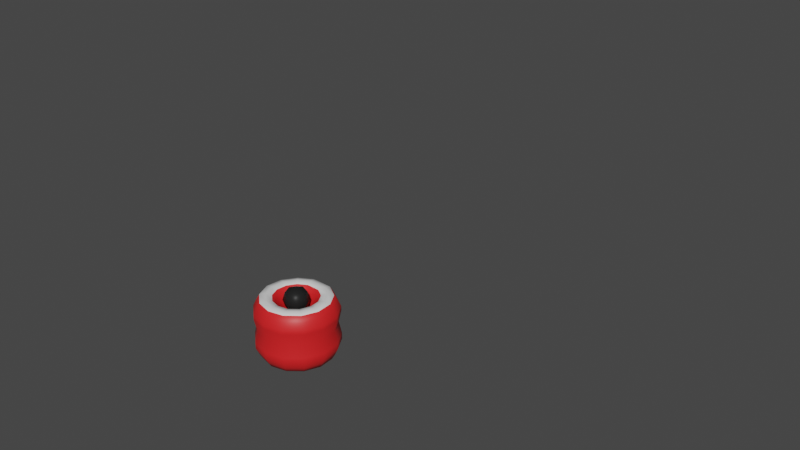 # Source: bumper.blend  (saved by Blender 3.3.6; exported with 4.5.12 LTS)
import bpy
from mathutils import Matrix  # noqa: F401  (used for matrix-valued properties, if any)

bpy.ops.wm.read_factory_settings(use_empty=True)
scene = bpy.context.scene
scene.name = 'Scene'

# ---- collections
col_workspace = bpy.data.collections.new('Workspace'); scene.collection.children.link(col_workspace)
col_workspace.hide_render = True
col_old = bpy.data.collections.new('_Old'); col_workspace.children.link(col_old)
col_old.hide_render = True
col_final = bpy.data.collections.new('Final'); scene.collection.children.link(col_final)

# ---- materials (node trees are filled in below, after node groups)
mat_material = bpy.data.materials.new('Material')
mat_material.alpha_threshold = 0.0
mat_material.use_transparent_shadow = False
mat_material.roughness = 0.5
mat_material.line_color = (0.0, 0.0, 0.0, 1.0)
mat_primary = bpy.data.materials.new('Primary')
mat_primary.use_transparent_shadow = False
mat_secondary = bpy.data.materials.new('Secondary')
mat_secondary.use_transparent_shadow = False

# ---- node groups
ng_geometry_nodes = bpy.data.node_groups.new('Geometry Nodes', 'GeometryNodeTree')
_s = ng_geometry_nodes.interface.new_socket(name='Geometry', in_out='OUTPUT', socket_type='NodeSocketGeometry')
_s = ng_geometry_nodes.interface.new_socket(name='Geometry', in_out='INPUT', socket_type='NodeSocketGeometry')
_s = ng_geometry_nodes.interface.new_socket(name='Front', in_out='INPUT', socket_type='NodeSocketBool')
_s.default_value = True
_s.hide_value = True
_s = ng_geometry_nodes.interface.new_socket(name='Back', in_out='INPUT', socket_type='NodeSocketBool')
ng_geometry_nodes.is_modifier = True
# nodes of 'Geometry Nodes' reference scene objects; filled in after objects exist

# ---- material node trees
mat_material.use_nodes = True; mat_material.node_tree.nodes.clear()
_N = mat_material.node_tree.nodes; _L = mat_material.node_tree.links
n0 = _N.new('ShaderNodeOutputMaterial'); n0.name = 'Material Output'; n0.location = (300, 300)
n1 = _N.new('ShaderNodeBsdfPrincipled'); n1.name = 'Principled BSDF'; n1.location = (10, 300)
n1.distribution = 'GGX'
n1.subsurface_method = 'RANDOM_WALK_SKIN'
n1.inputs[0].default_value = (0.01599, 0.01599, 0.01599, 1.0)
n1.inputs[2].default_value = 0.4
n1.inputs[3].default_value = 1.45
n1.inputs[13].default_value = 0.1
n1.inputs[27].default_value = (0.0, 0.0, 0.0, 1.0)
n1.inputs[28].default_value = 1.0
_L.new(n1.outputs[0], n0.inputs[0])
n0.is_active_output = True
mat_primary.use_nodes = True; mat_primary.node_tree.nodes.clear()
_N = mat_primary.node_tree.nodes; _L = mat_primary.node_tree.links
n0 = _N.new('ShaderNodeBsdfPrincipled'); n0.name = 'Principled BSDF'; n0.location = (10, 300)
n0.distribution = 'GGX'
n0.subsurface_method = 'RANDOM_WALK_SKIN'
n0.inputs[0].default_value = (0.8, 0.01589, 0.01834, 1.0)
n0.inputs[3].default_value = 1.45
n0.inputs[27].default_value = (0.0, 0.0, 0.0, 1.0)
n0.inputs[28].default_value = 1.0
n1 = _N.new('ShaderNodeOutputMaterial'); n1.name = 'Material Output'; n1.location = (300, 300)
_L.new(n0.outputs[0], n1.inputs[0])
n1.is_active_output = True
mat_secondary.use_nodes = True; mat_secondary.node_tree.nodes.clear()
_N = mat_secondary.node_tree.nodes; _L = mat_secondary.node_tree.links
n0 = _N.new('ShaderNodeBsdfPrincipled'); n0.name = 'Principled BSDF'; n0.location = (10, 300)
n0.distribution = 'GGX'
n0.subsurface_method = 'RANDOM_WALK_SKIN'
n0.inputs[3].default_value = 1.45
n0.inputs[27].default_value = (0.0, 0.0, 0.0, 1.0)
n0.inputs[28].default_value = 1.0
n1 = _N.new('ShaderNodeOutputMaterial'); n1.name = 'Material Output'; n1.location = (300, 300)
_L.new(n0.outputs[0], n1.inputs[0])
n1.is_active_output = True

# ---- world
world_world = bpy.data.worlds.new('World'); scene.world = world_world
world_world.use_nodes = True; world_world.node_tree.nodes.clear()
_N = world_world.node_tree.nodes; _L = world_world.node_tree.links
n0 = _N.new('ShaderNodeOutputWorld'); n0.name = 'World Output'; n0.location = (300, 300)
n1 = _N.new('ShaderNodeBackground'); n1.name = 'Background'; n1.location = (10, 300)
n1.inputs[0].default_value = (0.05088, 0.05088, 0.05088, 1.0)
_L.new(n1.outputs[0], n0.inputs[0])
n0.is_active_output = True
world_world.color = (0.05088, 0.05088, 0.05088)
world_world.use_sun_shadow = False
world_world.sun_shadow_jitter_overblur = 0.0

# ---- meshes
me_cube = bpy.data.meshes.new('Cube')
me_cube.from_pydata([(0.4138, 0.4138, 3.751), (0.27, 0.27, 2.788), (0.4138, -0.4138, 3.751), (0.27, -0.27, 2.788), (-0.4138, 0.4138, 3.751), (-0.27, 0.27, 2.788), (-0.4138, -0.4138, 3.751), (-0.27, -0.27, 2.788), (-0.3306, 0.0, 2.788), (2.265e-09, 0.3306, 2.788), (0.5068, 0.5068, 3.338), (-0.5068, -0.5068, 3.338), (0.5068, -0.5068, 3.338), (-0.5068, 0.5068, 3.338), (2.265e-09, -0.5068, 3.844), (0.5068, 0.0, 3.844), (2.265e-09, -0.3306, 2.788), (-0.5068, 0.0, 3.844), (2.265e-09, 0.5068, 3.844), (0.3306, 0.0, 2.788), (2.265e-09, 0.7168, 3.338), (0.7168, 0.0, 3.338), (-0.7168, 0.0, 3.338), (2.265e-09, -0.7168, 3.338), (2.265e-09, 0.0, 4.054), (-0.5068, 0.0, 2.831), (-0.4138, -0.4138, 2.924), (2.265e-09, 0.5068, 2.831), (-0.4138, 0.4138, 2.924), (2.265e-09, -0.5068, 2.831), (0.4138, -0.4138, 2.924), (0.5068, 0.0, 2.831), (0.4138, 0.4138, 2.924), (2.265e-09, 0.0, 0.1555), (2.265e-09, -0.3306, 0.1555), (2.265e-09, 0.3306, 0.1555), (-0.3306, 0.0, 0.1555), (0.3306, 0.0, 0.1555), (-0.27, -0.27, 0.1555), (-0.27, 0.27, 0.1555), (0.27, -0.27, 0.1555), (0.27, 0.27, 0.1555), (-0.27, 0.27, 0.2592), (2.265e-09, 0.3306, 0.2592), (0.27, 0.27, 0.2592), (0.3306, 0.0, 0.2592), (-0.27, -0.27, 0.2592), (2.265e-09, -0.3306, 0.2592), (-0.3306, 0.0, 0.2592), (0.27, -0.27, 0.2592), (2.265e-09, 0.431, 0.2592), (2.265e-09, 0.431, 0.1555), (0.431, 0.0, 0.2592), (0.431, 0.0, 0.1555), (-0.431, 0.0, 0.1555), (-0.3409, -0.3409, 0.1555), (-0.3409, 0.3409, 0.1555), (2.265e-09, -0.431, 0.1555), (0.3409, -0.3409, 0.1555), (0.3409, 0.3409, 0.1555), (-0.3409, -0.3409, 0.2592), (-0.3409, 0.3409, 0.2592), (0.3409, 0.3409, 0.2592), (2.265e-09, -0.431, 0.2592), (-0.431, 0.0, 0.2592), (0.3409, -0.3409, 0.2592)], [], [(24, 17, 6, 14), (23, 14, 6, 11), (22, 17, 4, 13), (41, 35, 51, 59), (21, 15, 2, 12), (20, 18, 0, 10), (27, 20, 10, 32), (28, 13, 20, 27), (13, 4, 18, 20), (31, 21, 12, 30), (32, 10, 21, 31), (10, 0, 15, 21), (48, 42, 61, 64), (39, 36, 54, 56), (47, 46, 60, 63), (25, 22, 13, 28), (26, 11, 22, 25), (11, 6, 17, 22), (29, 23, 11, 26), (30, 12, 23, 29), (12, 2, 14, 23), (15, 24, 14, 2), (0, 18, 24, 15), (18, 4, 17, 24), (8, 7, 26, 25), (9, 5, 28, 27), (16, 3, 30, 29), (19, 1, 32, 31), (5, 8, 25, 28), (1, 9, 27, 32), (7, 16, 29, 26), (3, 19, 31, 30), (33, 37, 40, 34), (36, 33, 34, 38), (39, 35, 33, 36), (35, 41, 37, 33), (37, 41, 59, 53), (42, 43, 50, 61), (34, 40, 58, 57), (44, 45, 52, 62), (9, 1, 44, 43), (19, 3, 49, 45), (7, 8, 48, 46), (3, 16, 47, 49), (1, 19, 45, 44), (5, 9, 43, 42), (16, 7, 46, 47), (8, 5, 42, 48), (64, 61, 56, 54), (63, 60, 55, 57), (61, 50, 51, 56), (62, 52, 53, 59), (65, 63, 57, 58), (60, 64, 54, 55), (52, 65, 58, 53), (50, 62, 59, 51), (43, 44, 62, 50), (38, 34, 57, 55), (45, 49, 65, 52), (40, 37, 53, 58), (46, 48, 64, 60), (36, 38, 55, 54), (49, 47, 63, 65), (35, 39, 56, 51)])
me_cube.polygons.foreach_set('use_smooth', [True] * 64)
_uv = me_cube.uv_layers.new(name='UVMap')
_uv.uv.foreach_set('vector', [0.75, 0.625, 0.875, 0.625, 0.875, 0.75, 0.75, 0.75, 0.5, 0.875, 0.625, 0.875, 0.625, 1.0, 0.5, 1.0, 0.5, 0.125, 0.625, 0.125, 0.625, 0.25, 0.5, 0.25, 0.3242, 0.5508, 0.25, 0.5435, 0.25, 0.5435, 0.3242, 0.5508, 0.5, 0.625, 0.625, 0.625, 0.625, 0.75, 0.5, 0.75, 0.5, 0.375, 0.625, 0.375, 0.625, 0.5, 0.5, 0.5, 0.375, 0.375, 0.5, 0.375, 0.5, 0.5, 0.375, 0.5, 0.375, 0.25, 0.5, 0.25, 0.5, 0.375, 0.375, 0.375, 0.5, 0.25, 0.625, 0.25, 0.625, 0.375, 0.5, 0.375, 0.375, 0.625, 0.5, 0.625, 0.5, 0.75, 0.375, 0.75, 0.375, 0.5, 0.5, 0.5, 0.5, 0.625, 0.375, 0.625, 0.5, 0.5, 0.625, 0.5, 0.625, 0.625, 0.5, 0.625, 0.1685, 0.625, 0.1758, 0.5508, 0.1758, 0.5508, 0.1685, 0.625, 0.1758, 0.5508, 0.1685, 0.625, 0.1685, 0.625, 0.1758, 0.5508, 0.25, 0.7065, 0.1758, 0.6992, 0.1758, 0.6992, 0.25, 0.7065, 0.375, 0.125, 0.5, 0.125, 0.5, 0.25, 0.375, 0.25, 0.375, 0.0, 0.5, 0.0, 0.5, 0.125, 0.375, 0.125, 0.5, 0.0, 0.625, 0.0, 0.625, 0.125, 0.5, 0.125, 0.375, 0.875, 0.5, 0.875, 0.5, 1.0, 0.375, 1.0, 0.375, 0.75, 0.5, 0.75, 0.5, 0.875, 0.375, 0.875, 0.5, 0.75, 0.625, 0.75, 0.625, 0.875, 0.5, 0.875, 0.625, 0.625, 0.75, 0.625, 0.75, 0.75, 0.625, 0.75, 0.625, 0.5, 0.75, 0.5, 0.75, 0.625, 0.625, 0.625, 0.75, 0.5, 0.875, 0.5, 0.875, 0.625, 0.75, 0.625, 0.1685, 0.625, 0.1758, 0.6992, 0.125, 0.75, 0.125, 0.625, 0.25, 0.5435, 0.1758, 0.5508, 0.125, 0.5, 0.25, 0.5, 0.25, 0.7065, 0.3242, 0.6992, 0.375, 0.75, 0.25, 0.75, 0.3315, 0.625, 0.3242, 0.5508, 0.375, 0.5, 0.375, 0.625, 0.1758, 0.5508, 0.1685, 0.625, 0.125, 0.625, 0.125, 0.5, 0.3242, 0.5508, 0.25, 0.5435, 0.25, 0.5, 0.375, 0.5, 0.1758, 0.6992, 0.25, 0.7065, 0.25, 0.75, 0.125, 0.75, 0.3242, 0.6992, 0.3315, 0.625, 0.375, 0.625, 0.375, 0.75, 0.25, 0.625, 0.3315, 0.625, 0.3242, 0.6992, 0.25, 0.7065, 0.1685, 0.625, 0.25, 0.625, 0.25, 0.7065, 0.1758, 0.6992, 0.1758, 0.5508, 0.25, 0.5435, 0.25, 0.625, 0.1685, 0.625, 0.25, 0.5435, 0.3242, 0.5508, 0.3315, 0.625, 0.25, 0.625, 0.3315, 0.625, 0.3242, 0.5508, 0.3242, 0.5508, 0.3315, 0.625, 0.1758, 0.5508, 0.25, 0.5435, 0.25, 0.5435, 0.1758, 0.5508, 0.25, 0.7065, 0.3242, 0.6992, 0.3242, 0.6992, 0.25, 0.7065, 0.3242, 0.5508, 0.3315, 0.625, 0.3315, 0.625, 0.3242, 0.5508, 0.25, 0.5435, 0.3242, 0.5508, 0.3242, 0.5508, 0.25, 0.5435, 0.3315, 0.625, 0.3242, 0.6992, 0.3242, 0.6992, 0.3315, 0.625, 0.1758, 0.6992, 0.1685, 0.625, 0.1685, 0.625, 0.1758, 0.6992, 0.3242, 0.6992, 0.25, 0.7065, 0.25, 0.7065, 0.3242, 0.6992, 0.3242, 0.5508, 0.3315, 0.625, 0.3315, 0.625, 0.3242, 0.5508, 0.1758, 0.5508, 0.25, 0.5435, 0.25, 0.5435, 0.1758, 0.5508, 0.25, 0.7065, 0.1758, 0.6992, 0.1758, 0.6992, 0.25, 0.7065, 0.1685, 0.625, 0.1758, 0.5508, 0.1758, 0.5508, 0.1685, 0.625, 0.1685, 0.625, 0.1758, 0.5508, 0.1758, 0.5508, 0.1685, 0.625, 0.25, 0.7065, 0.1758, 0.6992, 0.1758, 0.6992, 0.25, 0.7065, 0.1758, 0.5508, 0.25, 0.5435, 0.25, 0.5435, 0.1758, 0.5508, 0.3242, 0.5508, 0.3315, 0.625, 0.3315, 0.625, 0.3242, 0.5508, 0.3242, 0.6992, 0.25, 0.7065, 0.25, 0.7065, 0.3242, 0.6992, 0.1758, 0.6992, 0.1685, 0.625, 0.1685, 0.625, 0.1758, 0.6992, 0.3315, 0.625, 0.3242, 0.6992, 0.3242, 0.6992, 0.3315, 0.625, 0.25, 0.5435, 0.3242, 0.5508, 0.3242, 0.5508, 0.25, 0.5435, 0.25, 0.5435, 0.3242, 0.5508, 0.3242, 0.5508, 0.25, 0.5435, 0.1758, 0.6992, 0.25, 0.7065, 0.25, 0.7065, 0.1758, 0.6992, 0.3315, 0.625, 0.3242, 0.6992, 0.3242, 0.6992, 0.3315, 0.625, 0.3242, 0.6992, 0.3315, 0.625, 0.3315, 0.625, 0.3242, 0.6992, 0.1758, 0.6992, 0.1685, 0.625, 0.1685, 0.625, 0.1758, 0.6992, 0.1685, 0.625, 0.1758, 0.6992, 0.1758, 0.6992, 0.1685, 0.625, 0.3242, 0.6992, 0.25, 0.7065, 0.25, 0.7065, 0.3242, 0.6992, 0.25, 0.5435, 0.1758, 0.5508, 0.1758, 0.5508, 0.25, 0.5435])
me_cube.materials.append(mat_material)
me_cube.use_mirror_vertex_groups = False
me_cube.update()
me_circle_002 = bpy.data.meshes.new('Circle.002')
me_circle_002.from_pydata([(-0.01745, 9.62e-07, 1.837), (-0.01174, -0.4186, 1.768), (4.47e-08, -0.8524, 0.8564), (0.02805, -0.6611, 0.1599), (1.49e-08, -0.8524, -0.5366), (-0.01174, -0.4186, -1.533), (-0.01745, 9.62e-07, -1.602), (-0.01174, 0.4186, -1.533), (-5.96e-08, 0.8524, -0.5366), (0.02805, 0.6611, 0.1599), (-2.98e-08, 0.8524, 0.8564), (-0.01174, 0.4186, 1.768), (0.2674, 5.612e-07, 1.837), (0.2617, -0.4186, 1.768), (0.25, -0.8524, 0.8564), (0.2219, -0.6611, 0.1599), (0.25, -0.8524, -0.5366), (0.2617, -0.4186, -1.533), (0.2674, 1.091e-06, -1.602), (0.2617, 0.4186, -1.533), (0.25, 0.8524, -0.5366), (0.2219, 0.6611, 0.1599), (0.25, 0.8524, 0.8564), (0.2617, 0.4186, 1.768), (-0.005738, -0.6423, 1.455), (5.215e-08, -0.8524, 1.098), (7.451e-09, -0.8524, -0.8639), (-0.005875, -0.6372, -1.229), (-0.005875, 0.6373, -1.229), (-5.96e-08, 0.8524, -0.8639), (-1.49e-08, 0.8524, 1.098), (-0.005738, 0.6423, 1.455), (0.25, -0.8524, 1.098), (0.2557, -0.6423, 1.455), (0.2559, -0.6372, -1.229), (0.25, -0.8524, -0.8639), (0.25, 0.8524, -0.8639), (0.2559, 0.6373, -1.229), (0.2557, 0.6423, 1.455), (0.25, 0.8524, 1.098)], [], [(28, 7, 19, 37), (6, 5, 17, 18), (1, 0, 12, 13), (0, 11, 23, 12), (7, 6, 18, 19), (2, 25, 32, 14), (8, 29, 36, 20), (26, 4, 16, 35), (30, 10, 22, 39), (3, 2, 14, 15), (9, 8, 20, 21), (4, 3, 15, 16), (10, 9, 21, 22), (5, 27, 34, 17), (11, 31, 38, 23), (26, 35, 34, 27), (30, 39, 38, 31), (32, 25, 24, 33), (36, 29, 28, 37), (24, 1, 13, 33)])
me_circle_002.polygons.foreach_set('use_smooth', [True] * 20)
me_circle_002.polygons.foreach_set('material_index', [0, 1, 1, 1, 1, 0, 0, 0, 0, 0, 0, 0, 0, 0, 0, 0, 0, 0, 0, 0])
_uv = me_circle_002.uv_layers.new(name='UVMap')
_uv.uv.foreach_set('vector', [0.0, 0.0, 0.0, 0.0, 0.0, 0.0, 0.0, 0.0, 0.0, 0.0, 0.0, 0.0, 0.0, 0.0, 0.0, 0.0, 0.0, 0.0, 0.0, 0.0, 0.0, 0.0, 0.0, 0.0, 0.0, 0.0, 0.0, 0.0, 0.0, 0.0, 0.0, 0.0, 0.0, 0.0, 0.0, 0.0, 0.0, 0.0, 0.0, 0.0, 0.0, 0.0, 0.0, 0.0, 0.0, 0.0, 0.0, 0.0, 0.0, 0.0, 0.0, 0.0, 0.0, 0.0, 0.0, 0.0, 0.0, 0.0, 0.0, 0.0, 0.0, 0.0, 0.0, 0.0, 0.0, 0.0, 0.0, 0.0, 0.0, 0.0, 0.0, 0.0, 0.0, 0.0, 0.0, 0.0, 0.0, 0.0, 0.0, 0.0, 0.0, 0.0, 0.0, 0.0, 0.0, 0.0, 0.0, 0.0, 0.0, 0.0, 0.0, 0.0, 0.0, 0.0, 0.0, 0.0, 0.0, 0.0, 0.0, 0.0, 0.0, 0.0, 0.0, 0.0, 0.0, 0.0, 0.0, 0.0, 0.0, 0.0, 0.0, 0.0, 0.0, 0.0, 0.0, 0.0, 0.0, 0.0, 0.0, 0.0, 0.0, 0.0, 0.0, 0.0, 0.0, 0.0, 0.0, 0.0, 0.0, 0.0, 0.0, 0.0, 0.0, 0.0, 0.0, 0.0, 0.0, 0.0, 0.0, 0.0, 0.0, 0.0, 0.0, 0.0, 0.0, 0.0, 0.0, 0.0, 0.0, 0.0, 0.0, 0.0, 0.0, 0.0, 0.0, 0.0, 0.0, 0.0, 0.0, 0.0])
me_circle_002.materials.append(mat_primary)
me_circle_002.materials.append(mat_secondary)
me_circle_002.update()
me_circle_001 = bpy.data.meshes.new('Circle.001')
me_circle_001.from_pydata([(-0.01745, 9.62e-07, 1.837), (-0.01174, -0.4186, 1.768), (4.47e-08, -0.8524, 0.8564), (0.02805, -0.6611, 0.1599), (1.49e-08, -0.8524, -0.5366), (-0.01174, -0.4186, -1.533), (-0.01745, 9.62e-07, -1.602), (-0.01174, 0.4186, -1.533), (-5.96e-08, 0.8524, -0.5366), (0.02805, 0.6611, 0.1599), (-2.98e-08, 0.8524, 0.8564), (-0.01174, 0.4186, 1.768), (0.2674, 5.612e-07, 1.837), (0.2617, -0.4186, 1.768), (0.25, -0.8524, 0.8564), (0.2219, -0.6611, 0.1599), (0.25, -0.8524, -0.5366), (0.2617, -0.4186, -1.533), (0.2674, 1.091e-06, -1.602), (0.2617, 0.4186, -1.533), (0.25, 0.8524, -0.5366), (0.2219, 0.6611, 0.1599), (0.25, 0.8524, 0.8564), (0.2617, 0.4186, 1.768), (-0.005738, -0.6423, 1.455), (5.215e-08, -0.8524, 1.098), (7.451e-09, -0.8524, -0.8639), (-0.005875, -0.6372, -1.229), (-0.005875, 0.6373, -1.229), (-5.96e-08, 0.8524, -0.8639), (-1.49e-08, 0.8524, 1.098), (-0.005738, 0.6423, 1.455), (0.25, -0.8524, 1.098), (0.2557, -0.6423, 1.455), (0.2559, -0.6372, -1.229), (0.25, -0.8524, -0.8639), (0.25, 0.8524, -0.8639), (0.2559, 0.6373, -1.229), (0.2557, 0.6423, 1.455), (0.25, 0.8524, 1.098)], [], [(28, 7, 19, 37), (6, 5, 17, 18), (1, 0, 12, 13), (0, 11, 23, 12), (7, 6, 18, 19), (2, 25, 32, 14), (8, 29, 36, 20), (26, 4, 16, 35), (30, 10, 22, 39), (3, 2, 14, 15), (9, 8, 20, 21), (4, 3, 15, 16), (10, 9, 21, 22), (5, 27, 34, 17), (11, 31, 38, 23), (26, 35, 34, 27), (30, 39, 38, 31), (32, 25, 24, 33), (36, 29, 28, 37), (24, 1, 13, 33)])
me_circle_001.polygons.foreach_set('use_smooth', [True] * 20)
me_circle_001.polygons.foreach_set('material_index', [0, 1, 1, 1, 1, 0, 0, 0, 0, 0, 0, 0, 0, 0, 0, 0, 0, 0, 0, 0])
_uv = me_circle_001.uv_layers.new(name='UVMap')
_uv.uv.foreach_set('vector', [0.0, 0.0, 0.0, 0.0, 0.0, 0.0, 0.0, 0.0, 0.0, 0.0, 0.0, 0.0, 0.0, 0.0, 0.0, 0.0, 0.0, 0.0, 0.0, 0.0, 0.0, 0.0, 0.0, 0.0, 0.0, 0.0, 0.0, 0.0, 0.0, 0.0, 0.0, 0.0, 0.0, 0.0, 0.0, 0.0, 0.0, 0.0, 0.0, 0.0, 0.0, 0.0, 0.0, 0.0, 0.0, 0.0, 0.0, 0.0, 0.0, 0.0, 0.0, 0.0, 0.0, 0.0, 0.0, 0.0, 0.0, 0.0, 0.0, 0.0, 0.0, 0.0, 0.0, 0.0, 0.0, 0.0, 0.0, 0.0, 0.0, 0.0, 0.0, 0.0, 0.0, 0.0, 0.0, 0.0, 0.0, 0.0, 0.0, 0.0, 0.0, 0.0, 0.0, 0.0, 0.0, 0.0, 0.0, 0.0, 0.0, 0.0, 0.0, 0.0, 0.0, 0.0, 0.0, 0.0, 0.0, 0.0, 0.0, 0.0, 0.0, 0.0, 0.0, 0.0, 0.0, 0.0, 0.0, 0.0, 0.0, 0.0, 0.0, 0.0, 0.0, 0.0, 0.0, 0.0, 0.0, 0.0, 0.0, 0.0, 0.0, 0.0, 0.0, 0.0, 0.0, 0.0, 0.0, 0.0, 0.0, 0.0, 0.0, 0.0, 0.0, 0.0, 0.0, 0.0, 0.0, 0.0, 0.0, 0.0, 0.0, 0.0, 0.0, 0.0, 0.0, 0.0, 0.0, 0.0, 0.0, 0.0, 0.0, 0.0, 0.0, 0.0, 0.0, 0.0, 0.0, 0.0, 0.0, 0.0])
me_circle_001.materials.append(mat_primary)
me_circle_001.materials.append(mat_secondary)
me_circle_001.update()
me_cube_001 = bpy.data.meshes.new('Cube.001')
me_cube_001.from_pydata([(0.1655, 0.1655, 1.501), (0.108, 0.108, 1.115), (0.1655, -0.1655, 1.501), (0.108, -0.108, 1.115), (-0.1655, 0.1655, 1.501), (-0.108, 0.108, 1.115), (-0.1655, -0.1655, 1.501), (-0.108, -0.108, 1.115), (-0.1323, 0.0, 1.115), (9.059e-10, 0.1323, 1.115), (0.2027, 0.2027, 1.335), (-0.2027, -0.2027, 1.335), (0.2027, -0.2027, 1.335), (-0.2027, 0.2027, 1.335), (9.059e-10, -0.2027, 1.538), (0.2027, 0.0, 1.538), (9.059e-10, -0.1323, 1.115), (-0.2027, 0.0, 1.538), (9.059e-10, 0.2027, 1.538), (0.1323, 0.0, 1.115), (9.059e-10, 0.2867, 1.335), (0.2867, 0.0, 1.335), (-0.2867, 0.0, 1.335), (9.059e-10, -0.2867, 1.335), (9.059e-10, 0.0, 1.622), (-0.2027, 0.0, 1.132), (-0.1655, -0.1655, 1.17), (9.059e-10, 0.2027, 1.132), (-0.1655, 0.1655, 1.17), (9.059e-10, -0.2027, 1.132), (0.1655, -0.1655, 1.17), (0.2027, 0.0, 1.132), (0.1655, 0.1655, 1.17), (9.059e-10, 0.0, 0.06219), (9.059e-10, -0.1323, 0.06219), (9.059e-10, 0.1323, 0.06219), (-0.1323, 0.0, 0.06219), (0.1323, 0.0, 0.06219), (-0.108, -0.108, 0.06219), (-0.108, 0.108, 0.06219), (0.108, -0.108, 0.06219), (0.108, 0.108, 0.06219), (-0.108, 0.108, 0.1037), (9.059e-10, 0.1323, 0.1037), (0.108, 0.108, 0.1037), (0.1323, 0.0, 0.1037), (-0.108, -0.108, 0.1037), (9.059e-10, -0.1323, 0.1037), (-0.1323, 0.0, 0.1037), (0.108, -0.108, 0.1037), (9.059e-10, 0.1724, 0.1037), (9.059e-10, 0.1724, 0.06219), (0.1724, 0.0, 0.1037), (0.1724, 0.0, 0.06219), (-0.1724, 0.0, 0.06219), (-0.1364, -0.1364, 0.06219), (-0.1364, 0.1364, 0.06219), (9.059e-10, -0.1724, 0.06219), (0.1364, -0.1364, 0.06219), (0.1364, 0.1364, 0.06219), (-0.1364, -0.1364, 0.1037), (-0.1364, 0.1364, 0.1037), (0.1364, 0.1364, 0.1037), (9.059e-10, -0.1724, 0.1037), (-0.1724, 0.0, 0.1037), (0.1364, -0.1364, 0.1037)], [], [(24, 17, 6, 14), (23, 14, 6, 11), (22, 17, 4, 13), (41, 35, 51, 59), (21, 15, 2, 12), (20, 18, 0, 10), (27, 20, 10, 32), (28, 13, 20, 27), (13, 4, 18, 20), (31, 21, 12, 30), (32, 10, 21, 31), (10, 0, 15, 21), (48, 42, 61, 64), (39, 36, 54, 56), (47, 46, 60, 63), (25, 22, 13, 28), (26, 11, 22, 25), (11, 6, 17, 22), (29, 23, 11, 26), (30, 12, 23, 29), (12, 2, 14, 23), (15, 24, 14, 2), (0, 18, 24, 15), (18, 4, 17, 24), (8, 7, 26, 25), (9, 5, 28, 27), (16, 3, 30, 29), (19, 1, 32, 31), (5, 8, 25, 28), (1, 9, 27, 32), (7, 16, 29, 26), (3, 19, 31, 30), (33, 37, 40, 34), (36, 33, 34, 38), (39, 35, 33, 36), (35, 41, 37, 33), (37, 41, 59, 53), (42, 43, 50, 61), (34, 40, 58, 57), (44, 45, 52, 62), (9, 1, 44, 43), (19, 3, 49, 45), (7, 8, 48, 46), (3, 16, 47, 49), (1, 19, 45, 44), (5, 9, 43, 42), (16, 7, 46, 47), (8, 5, 42, 48), (64, 61, 56, 54), (63, 60, 55, 57), (61, 50, 51, 56), (62, 52, 53, 59), (65, 63, 57, 58), (60, 64, 54, 55), (52, 65, 58, 53), (50, 62, 59, 51), (43, 44, 62, 50), (38, 34, 57, 55), (45, 49, 65, 52), (40, 37, 53, 58), (46, 48, 64, 60), (36, 38, 55, 54), (49, 47, 63, 65), (35, 39, 56, 51)])
me_cube_001.polygons.foreach_set('use_smooth', [True] * 64)
_uv = me_cube_001.uv_layers.new(name='UVMap')
_uv.uv.foreach_set('vector', [0.75, 0.625, 0.875, 0.625, 0.875, 0.75, 0.75, 0.75, 0.5, 0.875, 0.625, 0.875, 0.625, 1.0, 0.5, 1.0, 0.5, 0.125, 0.625, 0.125, 0.625, 0.25, 0.5, 0.25, 0.3242, 0.5508, 0.25, 0.5435, 0.25, 0.5435, 0.3242, 0.5508, 0.5, 0.625, 0.625, 0.625, 0.625, 0.75, 0.5, 0.75, 0.5, 0.375, 0.625, 0.375, 0.625, 0.5, 0.5, 0.5, 0.375, 0.375, 0.5, 0.375, 0.5, 0.5, 0.375, 0.5, 0.375, 0.25, 0.5, 0.25, 0.5, 0.375, 0.375, 0.375, 0.5, 0.25, 0.625, 0.25, 0.625, 0.375, 0.5, 0.375, 0.375, 0.625, 0.5, 0.625, 0.5, 0.75, 0.375, 0.75, 0.375, 0.5, 0.5, 0.5, 0.5, 0.625, 0.375, 0.625, 0.5, 0.5, 0.625, 0.5, 0.625, 0.625, 0.5, 0.625, 0.1685, 0.625, 0.1758, 0.5508, 0.1758, 0.5508, 0.1685, 0.625, 0.1758, 0.5508, 0.1685, 0.625, 0.1685, 0.625, 0.1758, 0.5508, 0.25, 0.7065, 0.1758, 0.6992, 0.1758, 0.6992, 0.25, 0.7065, 0.375, 0.125, 0.5, 0.125, 0.5, 0.25, 0.375, 0.25, 0.375, 0.0, 0.5, 0.0, 0.5, 0.125, 0.375, 0.125, 0.5, 0.0, 0.625, 0.0, 0.625, 0.125, 0.5, 0.125, 0.375, 0.875, 0.5, 0.875, 0.5, 1.0, 0.375, 1.0, 0.375, 0.75, 0.5, 0.75, 0.5, 0.875, 0.375, 0.875, 0.5, 0.75, 0.625, 0.75, 0.625, 0.875, 0.5, 0.875, 0.625, 0.625, 0.75, 0.625, 0.75, 0.75, 0.625, 0.75, 0.625, 0.5, 0.75, 0.5, 0.75, 0.625, 0.625, 0.625, 0.75, 0.5, 0.875, 0.5, 0.875, 0.625, 0.75, 0.625, 0.1685, 0.625, 0.1758, 0.6992, 0.125, 0.75, 0.125, 0.625, 0.25, 0.5435, 0.1758, 0.5508, 0.125, 0.5, 0.25, 0.5, 0.25, 0.7065, 0.3242, 0.6992, 0.375, 0.75, 0.25, 0.75, 0.3315, 0.625, 0.3242, 0.5508, 0.375, 0.5, 0.375, 0.625, 0.1758, 0.5508, 0.1685, 0.625, 0.125, 0.625, 0.125, 0.5, 0.3242, 0.5508, 0.25, 0.5435, 0.25, 0.5, 0.375, 0.5, 0.1758, 0.6992, 0.25, 0.7065, 0.25, 0.75, 0.125, 0.75, 0.3242, 0.6992, 0.3315, 0.625, 0.375, 0.625, 0.375, 0.75, 0.25, 0.625, 0.3315, 0.625, 0.3242, 0.6992, 0.25, 0.7065, 0.1685, 0.625, 0.25, 0.625, 0.25, 0.7065, 0.1758, 0.6992, 0.1758, 0.5508, 0.25, 0.5435, 0.25, 0.625, 0.1685, 0.625, 0.25, 0.5435, 0.3242, 0.5508, 0.3315, 0.625, 0.25, 0.625, 0.3315, 0.625, 0.3242, 0.5508, 0.3242, 0.5508, 0.3315, 0.625, 0.1758, 0.5508, 0.25, 0.5435, 0.25, 0.5435, 0.1758, 0.5508, 0.25, 0.7065, 0.3242, 0.6992, 0.3242, 0.6992, 0.25, 0.7065, 0.3242, 0.5508, 0.3315, 0.625, 0.3315, 0.625, 0.3242, 0.5508, 0.25, 0.5435, 0.3242, 0.5508, 0.3242, 0.5508, 0.25, 0.5435, 0.3315, 0.625, 0.3242, 0.6992, 0.3242, 0.6992, 0.3315, 0.625, 0.1758, 0.6992, 0.1685, 0.625, 0.1685, 0.625, 0.1758, 0.6992, 0.3242, 0.6992, 0.25, 0.7065, 0.25, 0.7065, 0.3242, 0.6992, 0.3242, 0.5508, 0.3315, 0.625, 0.3315, 0.625, 0.3242, 0.5508, 0.1758, 0.5508, 0.25, 0.5435, 0.25, 0.5435, 0.1758, 0.5508, 0.25, 0.7065, 0.1758, 0.6992, 0.1758, 0.6992, 0.25, 0.7065, 0.1685, 0.625, 0.1758, 0.5508, 0.1758, 0.5508, 0.1685, 0.625, 0.1685, 0.625, 0.1758, 0.5508, 0.1758, 0.5508, 0.1685, 0.625, 0.25, 0.7065, 0.1758, 0.6992, 0.1758, 0.6992, 0.25, 0.7065, 0.1758, 0.5508, 0.25, 0.5435, 0.25, 0.5435, 0.1758, 0.5508, 0.3242, 0.5508, 0.3315, 0.625, 0.3315, 0.625, 0.3242, 0.5508, 0.3242, 0.6992, 0.25, 0.7065, 0.25, 0.7065, 0.3242, 0.6992, 0.1758, 0.6992, 0.1685, 0.625, 0.1685, 0.625, 0.1758, 0.6992, 0.3315, 0.625, 0.3242, 0.6992, 0.3242, 0.6992, 0.3315, 0.625, 0.25, 0.5435, 0.3242, 0.5508, 0.3242, 0.5508, 0.25, 0.5435, 0.25, 0.5435, 0.3242, 0.5508, 0.3242, 0.5508, 0.25, 0.5435, 0.1758, 0.6992, 0.25, 0.7065, 0.25, 0.7065, 0.1758, 0.6992, 0.3315, 0.625, 0.3242, 0.6992, 0.3242, 0.6992, 0.3315, 0.625, 0.3242, 0.6992, 0.3315, 0.625, 0.3315, 0.625, 0.3242, 0.6992, 0.1758, 0.6992, 0.1685, 0.625, 0.1685, 0.625, 0.1758, 0.6992, 0.1685, 0.625, 0.1758, 0.6992, 0.1758, 0.6992, 0.1685, 0.625, 0.3242, 0.6992, 0.25, 0.7065, 0.25, 0.7065, 0.3242, 0.6992, 0.25, 0.5435, 0.1758, 0.5508, 0.1758, 0.5508, 0.25, 0.5435])
me_cube_001.materials.append(mat_material)
me_cube_001.use_mirror_vertex_groups = False
me_cube_001.update()
me_circle_003 = bpy.data.meshes.new('Circle.003')
me_circle_003.from_pydata([(-0.1366, 0.487, 1.394), (-0.0972, 0.354, 0.4722), (-0.1743, 0.6154, 0.04598), (-0.2408, 0.8803, 0.4722), (-0.2359, 0.8176, 0.7508), (-0.2408, 0.8803, 1.029), (-0.1743, 0.6154, 1.421), (-0.1366, 0.487, 0.07354), (-0.2086, 0.745, 0.07354), (-0.2086, 0.745, 1.394), (-0.0972, 0.354, 1.029), (-0.1166, 0.4201, 0.1953), (-0.0972, 0.354, 1.126), (-0.1161, 0.4185, 1.269), (-0.0972, 0.354, 0.3413), (-0.2408, 0.8803, 0.3413), (-0.2251, 0.8132, 0.1953), (-0.2254, 0.8148, 1.269), (-0.2408, 0.8803, 1.126), (0.2131, 0.6019, 1.421), (0.1671, 0.4761, 1.394), (0.1192, 0.3458, 1.029), (0.1334, 0.4057, 0.7508), (0.1192, 0.3458, 0.4722), (0.1671, 0.4761, 0.07354), (0.2131, 0.6019, 0.04598), (0.2557, 0.729, 0.07354), (0.2965, 0.8617, 0.4722), (0.2653, 0.8077, 0.7508), (0.2965, 0.8617, 1.029), (0.2557, 0.729, 1.394), (0.1192, 0.3458, 1.126), (0.1422, 0.409, 1.269), (0.1428, 0.4105, 0.1953), (0.1192, 0.3458, 0.3413), (0.2965, 0.8617, 0.3413), (0.2765, 0.7958, 0.1953), (0.277, 0.7973, 1.269), (0.2965, 0.8617, 1.126), (0.4644, 0.4386, 1.421), (0.3661, 0.3477, 1.394), (0.2641, 0.2538, 1.029), (0.3044, 0.3008, 0.7508), (0.2641, 0.2538, 0.4722), (0.3661, 0.3477, 0.07354), (0.4644, 0.4386, 0.04598), (0.5603, 0.5323, 0.07354), (0.6574, 0.6318, 0.4722), (0.6053, 0.5983, 0.7508), (0.6574, 0.6318, 1.029), (0.5603, 0.5323, 1.394), (0.2641, 0.2538, 1.126), (0.3134, 0.2994, 1.269), (0.3146, 0.3005, 0.1953), (0.2641, 0.2538, 0.3413), (0.6574, 0.6318, 0.3413), (0.6094, 0.5823, 0.1953), (0.6105, 0.5834, 1.269), (0.6574, 0.6318, 1.126), (0.6139, 0.1786, 1.421), (0.4848, 0.1426, 1.394), (0.3508, 0.1056, 1.029), (0.4074, 0.1288, 0.7508), (0.3508, 0.1056, 0.4722), (0.4848, 0.1426, 0.07354), (0.6139, 0.1786, 0.04598), (0.7419, 0.218, 0.07354), (0.8734, 0.2621, 0.4722), (0.8109, 0.2559, 0.7508), (0.8734, 0.2621, 1.029), (0.7419, 0.218, 1.394), (0.3508, 0.1056, 1.126), (0.4157, 0.1237, 1.269), (0.4172, 0.1241, 0.1953), (0.3508, 0.1056, 0.3413), (0.8734, 0.2621, 0.3413), (0.8082, 0.24, 0.1953), (0.8098, 0.2405, 1.269), (0.8734, 0.2621, 1.126), (0.6269, -0.121, 1.421), (0.4957, -0.09436, 1.394), (0.3597, -0.06653, 1.029), (0.4212, -0.07167, 0.7508), (0.3597, -0.06653, 0.4722), (0.4957, -0.09436, 0.07354), (0.6269, -0.121, 0.04598), (0.7589, -0.144, 0.07354), (0.8964, -0.1645, 0.4722), (0.8385, -0.1417, 0.7508), (0.8964, -0.1645, 1.029), (0.7589, -0.144, 1.394), (0.3597, -0.06653, 1.126), (0.4256, -0.07982, 1.269), (0.4272, -0.08014, 0.1953), (0.3597, -0.06653, 0.3413), (0.8964, -0.1645, 0.3413), (0.8282, -0.1545, 0.1953), (0.8298, -0.1548, 1.269), (0.8964, -0.1645, 1.126), (0.5035, -0.3942, 1.421), (0.399, -0.3105, 1.394), (0.291, -0.2236, 1.029), (0.3427, -0.2558, 0.7508), (0.291, -0.2236, 0.4722), (0.399, -0.3105, 0.07354), (0.5035, -0.3942, 0.04598), (0.6104, -0.4752, 0.07354), (0.7232, -0.5564, 0.4722), (0.6815, -0.5092, 0.7508), (0.7232, -0.5564, 1.029), (0.6104, -0.4752, 1.394), (0.291, -0.2236, 1.126), (0.3435, -0.2656, 1.269), (0.3447, -0.2666, 0.1953), (0.291, -0.2236, 0.3413), (0.7232, -0.5564, 0.3413), (0.6671, -0.5163, 0.1953), (0.6685, -0.5173, 1.269), (0.7232, -0.5564, 1.126), (0.2679, -0.58, 1.421), (0.213, -0.4577, 1.394), (0.1563, -0.3309, 1.029), (0.1878, -0.3835, 0.7508), (0.1563, -0.3309, 0.4722), (0.213, -0.4577, 0.07354), (0.2679, -0.58, 0.04598), (0.3261, -0.7006, 0.07354), (0.3895, -0.8241, 0.4722), (0.3741, -0.7634, 0.7508), (0.3895, -0.8241, 1.029), (0.3261, -0.7006, 1.394), (0.1563, -0.3309, 1.126), (0.1839, -0.3923, 1.269), (0.1846, -0.3937, 0.1953), (0.1563, -0.3309, 0.3413), (0.3895, -0.8241, 0.3413), (0.3579, -0.7629, 0.1953), (0.3586, -0.7644, 1.269), (0.3895, -0.8241, 1.126), (-0.02613, -0.638, 1.421), (-0.01926, -0.5043, 1.394), (-0.01187, -0.3658, 1.029), (-0.007799, -0.4275, 0.7508), (-0.01187, -0.3658, 0.4722), (-0.01926, -0.5043, 0.07354), (-0.02613, -0.638, 0.04598), (-0.02935, -0.772, 0.07354), (-0.02924, -0.911, 0.4722), (-0.0154, -0.8505, 0.7508), (-0.02924, -0.911, 1.029), (-0.02935, -0.772, 1.394), (-0.01187, -0.3658, 1.126), (-0.01526, -0.4329, 1.269), (-0.01535, -0.4345, 0.1953), (-0.01187, -0.3658, 0.3413), (-0.02924, -0.911, 0.3413), (-0.02952, -0.8421, 0.1953), (-0.02951, -0.8437, 1.269), (-0.02924, -0.911, 1.126), (-0.3147, -0.5565, 1.421), (-0.2474, -0.4406, 1.394), (-0.1774, -0.3205, 1.029), (-0.2017, -0.3766, 0.7508), (-0.1774, -0.3205, 0.4722), (-0.2474, -0.4406, 0.07354), (-0.3147, -0.5565, 0.04598), (-0.3788, -0.6741, 0.07354), (-0.442, -0.7975, 0.4722), (-0.4017, -0.7494, 0.7508), (-0.442, -0.7975, 1.029), (-0.3788, -0.6741, 1.394), (-0.1774, -0.3205, 1.126), (-0.2111, -0.3787, 1.269), (-0.2119, -0.3801, 0.1953), (-0.1774, -0.3205, 0.3413), (-0.442, -0.7975, 0.3413), (-0.4109, -0.7362, 0.1953), (-0.4116, -0.7376, 1.269), (-0.442, -0.7975, 1.126), (-0.5333, -0.3512, 1.421), (-0.4206, -0.2786, 1.394), (-0.3038, -0.2037, 1.029), (-0.3512, -0.2428, 0.7508), (-0.3038, -0.2037, 0.4722), (-0.4206, -0.2786, 0.07354), (-0.5333, -0.3512, 0.04598), (-0.6439, -0.4268, 0.07354), (-0.7565, -0.508, 0.4722), (-0.699, -0.4837, 0.7508), (-0.7565, -0.508, 1.029), (-0.6439, -0.4268, 1.394), (-0.3038, -0.2037, 1.126), (-0.3603, -0.2401, 1.269), (-0.3616, -0.241, 0.1953), (-0.3038, -0.2037, 0.3413), (-0.7565, -0.508, 0.3413), (-0.7008, -0.4675, 0.1953), (-0.7021, -0.4685, 1.269), (-0.7565, -0.508, 1.126), (-0.6351, -0.06935, 1.421), (-0.5018, -0.05643, 1.394), (-0.3638, -0.04334, 1.029), (-0.4244, -0.05647, 0.7508), (-0.3638, -0.04334, 0.4722), (-0.5018, -0.05643, 0.07354), (-0.6351, -0.06935, 0.04598), (-0.7681, -0.08591, 0.07354), (-0.9057, -0.1065, 0.4722), (-0.8439, -0.1113, 0.7508), (-0.9057, -0.1065, 1.029), (-0.7681, -0.08591, 1.394), (-0.3638, -0.04334, 1.126), (-0.4306, -0.04987, 1.269), (-0.4322, -0.05002, 0.1953), (-0.3638, -0.04334, 0.3413), (-0.9057, -0.1065, 0.3413), (-0.8375, -0.09606, 0.1953), (-0.8391, -0.0963, 1.269), (-0.9057, -0.1065, 1.126), (-0.5968, 0.2281, 1.421), (-0.4721, 0.1789, 1.394), (-0.3429, 0.1277, 1.029), (-0.4022, 0.1434, 0.7508), (-0.3429, 0.1277, 0.4722), (-0.4721, 0.1789, 0.07354), (-0.5968, 0.2281, 0.04598), (-0.7226, 0.2738, 0.07354), (-0.8542, 0.3179, 0.4722), (-0.8008, 0.2852, 0.7508), (-0.8542, 0.3179, 1.029), (-0.7226, 0.2738, 1.394), (-0.3429, 0.1277, 1.126), (-0.4056, 0.1523, 1.269), (-0.4071, 0.1529, 0.1953), (-0.3429, 0.1277, 0.3413), (-0.8542, 0.3179, 0.3413), (-0.7889, 0.2962, 0.1953), (-0.7904, 0.2967, 1.269), (-0.8542, 0.3179, 1.126), (-0.4268, 0.4749, 1.421), (-0.3383, 0.3743, 1.394), (-0.2468, 0.2699, 1.029), (-0.2927, 0.3112, 0.7508), (-0.2468, 0.2699, 0.4722), (-0.3383, 0.3743, 0.07354), (-0.4268, 0.4749, 0.04598), (-0.518, 0.573, 0.07354), (-0.6151, 0.6724, 0.4722), (-0.5827, 0.6193, 0.7508), (-0.6151, 0.6724, 1.029), (-0.518, 0.573, 1.394), (-0.2468, 0.2699, 1.126), (-0.2913, 0.3204, 1.269), (-0.2923, 0.3216, 0.1953), (-0.2468, 0.2699, 0.3413), (-0.6151, 0.6724, 0.3413), (-0.5668, 0.6233, 0.1953), (-0.5679, 0.6244, 1.269), (-0.6151, 0.6724, 1.126), (-0.1189, 0.4111, 0.7508)], [], [(12, 13, 10), (16, 36, 26, 8), (2, 25, 24, 7), (0, 20, 19, 6), (6, 19, 30, 9), (8, 26, 25, 2), (10, 21, 31, 12), (3, 27, 35, 15), (14, 34, 23, 1), (18, 38, 29, 5), (259, 22, 21, 10), (4, 28, 27, 3), (1, 23, 22, 259), (5, 29, 28, 4), (7, 24, 33, 11), (9, 30, 37, 17), (14, 11, 33, 34), (18, 17, 37, 38), (31, 32, 13, 12), (35, 36, 16, 15), (13, 32, 20, 0), (36, 56, 46, 26), (25, 45, 44, 24), (20, 40, 39, 19), (19, 39, 50, 30), (26, 46, 45, 25), (21, 41, 51, 31), (27, 47, 55, 35), (34, 54, 43, 23), (38, 58, 49, 29), (22, 42, 41, 21), (28, 48, 47, 27), (23, 43, 42, 22), (29, 49, 48, 28), (24, 44, 53, 33), (30, 50, 57, 37), (34, 33, 53, 54), (38, 37, 57, 58), (51, 52, 32, 31), (55, 56, 36, 35), (32, 52, 40, 20), (56, 76, 66, 46), (45, 65, 64, 44), (40, 60, 59, 39), (39, 59, 70, 50), (46, 66, 65, 45), (41, 61, 71, 51), (47, 67, 75, 55), (54, 74, 63, 43), (58, 78, 69, 49), (42, 62, 61, 41), (48, 68, 67, 47), (43, 63, 62, 42), (49, 69, 68, 48), (44, 64, 73, 53), (50, 70, 77, 57), (54, 53, 73, 74), (58, 57, 77, 78), (71, 72, 52, 51), (75, 76, 56, 55), (52, 72, 60, 40), (76, 96, 86, 66), (65, 85, 84, 64), (60, 80, 79, 59), (59, 79, 90, 70), (66, 86, 85, 65), (61, 81, 91, 71), (67, 87, 95, 75), (74, 94, 83, 63), (78, 98, 89, 69), (62, 82, 81, 61), (68, 88, 87, 67), (63, 83, 82, 62), (69, 89, 88, 68), (64, 84, 93, 73), (70, 90, 97, 77), (74, 73, 93, 94), (78, 77, 97, 98), (91, 92, 72, 71), (95, 96, 76, 75), (72, 92, 80, 60), (96, 116, 106, 86), (85, 105, 104, 84), (80, 100, 99, 79), (79, 99, 110, 90), (86, 106, 105, 85), (81, 101, 111, 91), (87, 107, 115, 95), (94, 114, 103, 83), (98, 118, 109, 89), (82, 102, 101, 81), (88, 108, 107, 87), (83, 103, 102, 82), (89, 109, 108, 88), (84, 104, 113, 93), (90, 110, 117, 97), (94, 93, 113, 114), (98, 97, 117, 118), (111, 112, 92, 91), (115, 116, 96, 95), (92, 112, 100, 80), (116, 136, 126, 106), (105, 125, 124, 104), (100, 120, 119, 99), (99, 119, 130, 110), (106, 126, 125, 105), (101, 121, 131, 111), (107, 127, 135, 115), (114, 134, 123, 103), (118, 138, 129, 109), (102, 122, 121, 101), (108, 128, 127, 107), (103, 123, 122, 102), (109, 129, 128, 108), (104, 124, 133, 113), (110, 130, 137, 117), (114, 113, 133, 134), (118, 117, 137, 138), (131, 132, 112, 111), (135, 136, 116, 115), (112, 132, 120, 100), (136, 156, 146, 126), (125, 145, 144, 124), (120, 140, 139, 119), (119, 139, 150, 130), (126, 146, 145, 125), (121, 141, 151, 131), (127, 147, 155, 135), (134, 154, 143, 123), (138, 158, 149, 129), (122, 142, 141, 121), (128, 148, 147, 127), (123, 143, 142, 122), (129, 149, 148, 128), (124, 144, 153, 133), (130, 150, 157, 137), (134, 133, 153, 154), (138, 137, 157, 158), (151, 152, 132, 131), (155, 156, 136, 135), (132, 152, 140, 120), (156, 176, 166, 146), (145, 165, 164, 144), (140, 160, 159, 139), (139, 159, 170, 150), (146, 166, 165, 145), (141, 161, 171, 151), (147, 167, 175, 155), (154, 174, 163, 143), (158, 178, 169, 149), (142, 162, 161, 141), (148, 168, 167, 147), (143, 163, 162, 142), (149, 169, 168, 148), (144, 164, 173, 153), (150, 170, 177, 157), (154, 153, 173, 174), (158, 157, 177, 178), (171, 172, 152, 151), (175, 176, 156, 155), (152, 172, 160, 140), (176, 196, 186, 166), (165, 185, 184, 164), (160, 180, 179, 159), (159, 179, 190, 170), (166, 186, 185, 165), (161, 181, 191, 171), (167, 187, 195, 175), (174, 194, 183, 163), (178, 198, 189, 169), (162, 182, 181, 161), (168, 188, 187, 167), (163, 183, 182, 162), (169, 189, 188, 168), (164, 184, 193, 173), (170, 190, 197, 177), (174, 173, 193, 194), (178, 177, 197, 198), (191, 192, 172, 171), (195, 196, 176, 175), (172, 192, 180, 160), (196, 216, 206, 186), (185, 205, 204, 184), (180, 200, 199, 179), (179, 199, 210, 190), (186, 206, 205, 185), (181, 201, 211, 191), (187, 207, 215, 195), (194, 214, 203, 183), (198, 218, 209, 189), (182, 202, 201, 181), (188, 208, 207, 187), (183, 203, 202, 182), (189, 209, 208, 188), (184, 204, 213, 193), (190, 210, 217, 197), (194, 193, 213, 214), (198, 197, 217, 218), (211, 212, 192, 191), (215, 216, 196, 195), (192, 212, 200, 180), (216, 236, 226, 206), (205, 225, 224, 204), (200, 220, 219, 199), (199, 219, 230, 210), (206, 226, 225, 205), (201, 221, 231, 211), (207, 227, 235, 215), (214, 234, 223, 203), (218, 238, 229, 209), (202, 222, 221, 201), (208, 228, 227, 207), (203, 223, 222, 202), (209, 229, 228, 208), (204, 224, 233, 213), (210, 230, 237, 217), (214, 213, 233, 234), (218, 217, 237, 238), (231, 232, 212, 211), (235, 236, 216, 215), (212, 232, 220, 200), (236, 256, 246, 226), (225, 245, 244, 224), (220, 240, 239, 219), (219, 239, 250, 230), (226, 246, 245, 225), (221, 241, 251, 231), (227, 247, 255, 235), (234, 254, 243, 223), (238, 258, 249, 229), (222, 242, 241, 221), (228, 248, 247, 227), (223, 243, 242, 222), (229, 249, 248, 228), (224, 244, 253, 233), (230, 250, 257, 237), (234, 233, 253, 254), (238, 237, 257, 258), (251, 252, 232, 231), (255, 256, 236, 235), (232, 252, 240, 220), (256, 16, 8, 246), (245, 2, 7, 244), (240, 0, 6, 239), (239, 6, 9, 250), (246, 8, 2, 245), (241, 10, 12, 251), (247, 3, 15, 255), (254, 14, 1, 243), (258, 18, 5, 249), (242, 259, 10, 241), (248, 4, 3, 247), (243, 1, 259, 242), (249, 5, 4, 248), (244, 7, 11, 253), (250, 9, 17, 257), (254, 253, 11, 14), (258, 257, 17, 18), (12, 13, 252, 251), (15, 16, 256, 255), (252, 13, 0, 240)])
me_circle_003.polygons.foreach_set('use_smooth', [True] * 261)
me_circle_003.polygons.foreach_set('material_index', [0, 0, 1, 1, 1, 1, 0, 0, 0, 0, 0, 0, 0, 0, 0, 0, 0, 0, 0, 0, 0, 0, 1, 1, 1, 1, 0, 0, 0, 0, 0, 0, 0, 0, 0, 0, 0, 0, 0, 0, 0, 0, 1, 1, 1, 1, 0, 0, 0, 0, 0, 0, 0, 0, 0, 0, 0, 0, 0, 0, 0, 0, 1, 1, 1, 1, 0, 0, 0, 0, 0, 0, 0, 0, 0, 0, 0, 0, 0, 0, 0, 0, 1, 1, 1, 1, 0, 0, 0, 0, 0, 0, 0, 0, 0, 0, 0, 0, 0, 0, 0, 0, 1, 1, 1, 1, 0, 0, 0, 0, 0, 0, 0, 0, 0, 0, 0, 0, 0, 0, 0, 0, 1, 1, 1, 1, 0, 0, 0, 0, 0, 0, 0, 0, 0, 0, 0, 0, 0, 0, 0, 0, 1, 1, 1, 1, 0, 0, 0, 0, 0, 0, 0, 0, 0, 0, 0, 0, 0, 0, 0, 0, 1, 1, 1, 1, 0, 0, 0, 0, 0, 0, 0, 0, 0, 0, 0, 0, 0, 0, 0, 0, 1, 1, 1, 1, 0, 0, 0, 0, 0, 0, 0, 0, 0, 0, 0, 0, 0, 0, 0, 0, 1, 1, 1, 1, 0, 0, 0, 0, 0, 0, 0, 0, 0, 0, 0, 0, 0, 0, 0, 0, 1, 1, 1, 1, 0, 0, 0, 0, 0, 0, 0, 0, 0, 0, 0, 0, 0, 0, 0, 0, 1, 1, 1, 1, 0, 0, 0, 0, 0, 0, 0, 0, 0, 0, 0, 0, 0, 0, 0])
_uv = me_circle_003.uv_layers.new(name='UVMap')
_uv.uv.foreach_set('vector', [0.0, 0.0, 0.0, 0.0, 0.0, 0.0, 0.0, 0.0, 0.0, 0.0, 0.0, 0.0, 0.0, 0.0, 0.0, 0.0, 0.0, 0.0, 0.0, 0.0, 0.0, 0.0, 0.0, 0.0, 0.0, 0.0, 0.0, 0.0, 0.0, 0.0, 0.0, 0.0, 0.0, 0.0, 0.0, 0.0, 0.0, 0.0, 0.0, 0.0, 0.0, 0.0, 0.0, 0.0, 0.0, 0.0, 0.0, 0.0, 0.0, 0.0, 0.0, 0.0, 0.0, 0.0, 0.0, 0.0, 0.0, 0.0, 0.0, 0.0, 0.0, 0.0, 0.0, 0.0, 0.0, 0.0, 0.0, 0.0, 0.0, 0.0, 0.0, 0.0, 0.0, 0.0, 0.0, 0.0, 0.0, 0.0, 0.0, 0.0, 0.0, 0.0, 0.0, 0.0, 0.0, 0.0, 0.0, 0.0, 0.0, 0.0, 0.0, 0.0, 0.0, 0.0, 0.0, 0.0, 0.0, 0.0, 0.0, 0.0, 0.0, 0.0, 0.0, 0.0, 0.0, 0.0, 0.0, 0.0, 0.0, 0.0, 0.0, 0.0, 0.0, 0.0, 0.0, 0.0, 0.0, 0.0, 0.0, 0.0, 0.0, 0.0, 0.0, 0.0, 0.0, 0.0, 0.0, 0.0, 0.0, 0.0, 0.0, 0.0, 0.0, 0.0, 0.0, 0.0, 0.0, 0.0, 0.0, 0.0, 0.0, 0.0, 0.0, 0.0, 0.0, 0.0, 0.0, 0.0, 0.0, 0.0, 0.0, 0.0, 0.0, 0.0, 0.0, 0.0, 0.0, 0.0, 0.0, 0.0, 0.0, 0.0, 0.0, 0.0, 0.0, 0.0, 0.0, 0.0, 0.0, 0.0, 0.0, 0.0, 0.0, 0.0, 0.0, 0.0, 0.0, 0.0, 0.0, 0.0, 0.0, 0.0, 0.0, 0.0, 0.0, 0.0, 0.0, 0.0, 0.0, 0.0, 0.0, 0.0, 0.0, 0.0, 0.0, 0.0, 0.0, 0.0, 0.0, 0.0, 0.0, 0.0, 0.0, 0.0, 0.0, 0.0, 0.0, 0.0, 0.0, 0.0, 0.0, 0.0, 0.0, 0.0, 0.0, 0.0, 0.0, 0.0, 0.0, 0.0, 0.0, 0.0, 0.0, 0.0, 0.0, 0.0, 0.0, 0.0, 0.0, 0.0, 0.0, 0.0, 0.0, 0.0, 0.0, 0.0, 0.0, 0.0, 0.0, 0.0, 0.0, 0.0, 0.0, 0.0, 0.0, 0.0, 0.0, 0.0, 0.0, 0.0, 0.0, 0.0, 0.0, 0.0, 0.0, 0.0, 0.0, 0.0, 0.0, 0.0, 0.0, 0.0, 0.0, 0.0, 0.0, 0.0, 0.0, 0.0, 0.0, 0.0, 0.0, 0.0, 0.0, 0.0, 0.0, 0.0, 0.0, 0.0, 0.0, 0.0, 0.0, 0.0, 0.0, 0.0, 0.0, 0.0, 0.0, 0.0, 0.0, 0.0, 0.0, 0.0, 0.0, 0.0, 0.0, 0.0, 0.0, 0.0, 0.0, 0.0, 0.0, 0.0, 0.0, 0.0, 0.0, 0.0, 0.0, 0.0, 0.0, 0.0, 0.0, 0.0, 0.0, 0.0, 0.0, 0.0, 0.0, 0.0, 0.0, 0.0, 0.0, 0.0, 0.0, 0.0, 0.0, 0.0, 0.0, 0.0, 0.0, 0.0, 0.0, 0.0, 0.0, 0.0, 0.0, 0.0, 0.0, 0.0, 0.0, 0.0, 0.0, 0.0, 0.0, 0.0, 0.0, 0.0, 0.0, 0.0, 0.0, 0.0, 0.0, 0.0, 0.0, 0.0, 0.0, 0.0, 0.0, 0.0, 0.0, 0.0, 0.0, 0.0, 0.0, 0.0, 0.0, 0.0, 0.0, 0.0, 0.0, 0.0, 0.0, 0.0, 0.0, 0.0, 0.0, 0.0, 0.0, 0.0, 0.0, 0.0, 0.0, 0.0, 0.0, 0.0, 0.0, 0.0, 0.0, 0.0, 0.0, 0.0, 0.0, 0.0, 0.0, 0.0, 0.0, 0.0, 0.0, 0.0, 0.0, 0.0, 0.0, 0.0, 0.0, 0.0, 0.0, 0.0, 0.0, 0.0, 0.0, 0.0, 0.0, 0.0, 0.0, 0.0, 0.0, 0.0, 0.0, 0.0, 0.0, 0.0, 0.0, 0.0, 0.0, 0.0, 0.0, 0.0, 0.0, 0.0, 0.0, 0.0, 0.0, 0.0, 0.0, 0.0, 0.0, 0.0, 0.0, 0.0, 0.0, 0.0, 0.0, 0.0, 0.0, 0.0, 0.0, 0.0, 0.0, 0.0, 0.0, 0.0, 0.0, 0.0, 0.0, 0.0, 0.0, 0.0, 0.0, 0.0, 0.0, 0.0, 0.0, 0.0, 0.0, 0.0, 0.0, 0.0, 0.0, 0.0, 0.0, 0.0, 0.0, 0.0, 0.0, 0.0, 0.0, 0.0, 0.0, 0.0, 0.0, 0.0, 0.0, 0.0, 0.0, 0.0, 0.0, 0.0, 0.0, 0.0, 0.0, 0.0, 0.0, 0.0, 0.0, 0.0, 0.0, 0.0, 0.0, 0.0, 0.0, 0.0, 0.0, 0.0, 0.0, 0.0, 0.0, 0.0, 0.0, 0.0, 0.0, 0.0, 0.0, 0.0, 0.0, 0.0, 0.0, 0.0, 0.0, 0.0, 0.0, 0.0, 0.0, 0.0, 0.0, 0.0, 0.0, 0.0, 0.0, 0.0, 0.0, 0.0, 0.0, 0.0, 0.0, 0.0, 0.0, 0.0, 0.0, 0.0, 0.0, 0.0, 0.0, 0.0, 0.0, 0.0, 0.0, 0.0, 0.0, 0.0, 0.0, 0.0, 0.0, 0.0, 0.0, 0.0, 0.0, 0.0, 0.0, 0.0, 0.0, 0.0, 0.0, 0.0, 0.0, 0.0, 0.0, 0.0, 0.0, 0.0, 0.0, 0.0, 0.0, 0.0, 0.0, 0.0, 0.0, 0.0, 0.0, 0.0, 0.0, 0.0, 0.0, 0.0, 0.0, 0.0, 0.0, 0.0, 0.0, 0.0, 0.0, 0.0, 0.0, 0.0, 0.0, 0.0, 0.0, 0.0, 0.0, 0.0, 0.0, 0.0, 0.0, 0.0, 0.0, 0.0, 0.0, 0.0, 0.0, 0.0, 0.0, 0.0, 0.0, 0.0, 0.0, 0.0, 0.0, 0.0, 0.0, 0.0, 0.0, 0.0, 0.0, 0.0, 0.0, 0.0, 0.0, 0.0, 0.0, 0.0, 0.0, 0.0, 0.0, 0.0, 0.0, 0.0, 0.0, 0.0, 0.0, 0.0, 0.0, 0.0, 0.0, 0.0, 0.0, 0.0, 0.0, 0.0, 0.0, 0.0, 0.0, 0.0, 0.0, 0.0, 0.0, 0.0, 0.0, 0.0, 0.0, 0.0, 0.0, 0.0, 0.0, 0.0, 0.0, 0.0, 0.0, 0.0, 0.0, 0.0, 0.0, 0.0, 0.0, 0.0, 0.0, 0.0, 0.0, 0.0, 0.0, 0.0, 0.0, 0.0, 0.0, 0.0, 0.0, 0.0, 0.0, 0.0, 0.0, 0.0, 0.0, 0.0, 0.0, 0.0, 0.0, 0.0, 0.0, 0.0, 0.0, 0.0, 0.0, 0.0, 0.0, 0.0, 0.0, 0.0, 0.0, 0.0, 0.0, 0.0, 0.0, 0.0, 0.0, 0.0, 0.0, 0.0, 0.0, 0.0, 0.0, 0.0, 0.0, 0.0, 0.0, 0.0, 0.0, 0.0, 0.0, 0.0, 0.0, 0.0, 0.0, 0.0, 0.0, 0.0, 0.0, 0.0, 0.0, 0.0, 0.0, 0.0, 0.0, 0.0, 0.0, 0.0, 0.0, 0.0, 0.0, 0.0, 0.0, 0.0, 0.0, 0.0, 0.0, 0.0, 0.0, 0.0, 0.0, 0.0, 0.0, 0.0, 0.0, 0.0, 0.0, 0.0, 0.0, 0.0, 0.0, 0.0, 0.0, 0.0, 0.0, 0.0, 0.0, 0.0, 0.0, 0.0, 0.0, 0.0, 0.0, 0.0, 0.0, 0.0, 0.0, 0.0, 0.0, 0.0, 0.0, 0.0, 0.0, 0.0, 0.0, 0.0, 0.0, 0.0, 0.0, 0.0, 0.0, 0.0, 0.0, 0.0, 0.0, 0.0, 0.0, 0.0, 0.0, 0.0, 0.0, 0.0, 0.0, 0.0, 0.0, 0.0, 0.0, 0.0, 0.0, 0.0, 0.0, 0.0, 0.0, 0.0, 0.0, 0.0, 0.0, 0.0, 0.0, 0.0, 0.0, 0.0, 0.0, 0.0, 0.0, 0.0, 0.0, 0.0, 0.0, 0.0, 0.0, 0.0, 0.0, 0.0, 0.0, 0.0, 0.0, 0.0, 0.0, 0.0, 0.0, 0.0, 0.0, 0.0, 0.0, 0.0, 0.0, 0.0, 0.0, 0.0, 0.0, 0.0, 0.0, 0.0, 0.0, 0.0, 0.0, 0.0, 0.0, 0.0, 0.0, 0.0, 0.0, 0.0, 0.0, 0.0, 0.0, 0.0, 0.0, 0.0, 0.0, 0.0, 0.0, 0.0, 0.0, 0.0, 0.0, 0.0, 0.0, 0.0, 0.0, 0.0, 0.0, 0.0, 0.0, 0.0, 0.0, 0.0, 0.0, 0.0, 0.0, 0.0, 0.0, 0.0, 0.0, 0.0, 0.0, 0.0, 0.0, 0.0, 0.0, 0.0, 0.0, 0.0, 0.0, 0.0, 0.0, 0.0, 0.0, 0.0, 0.0, 0.0, 0.0, 0.0, 0.0, 0.0, 0.0, 0.0, 0.0, 0.0, 0.0, 0.0, 0.0, 0.0, 0.0, 0.0, 0.0, 0.0, 0.0, 0.0, 0.0, 0.0, 0.0, 0.0, 0.0, 0.0, 0.0, 0.0, 0.0, 0.0, 0.0, 0.0, 0.0, 0.0, 0.0, 0.0, 0.0, 0.0, 0.0, 0.0, 0.0, 0.0, 0.0, 0.0, 0.0, 0.0, 0.0, 0.0, 0.0, 0.0, 0.0, 0.0, 0.0, 0.0, 0.0, 0.0, 0.0, 0.0, 0.0, 0.0, 0.0, 0.0, 0.0, 0.0, 0.0, 0.0, 0.0, 0.0, 0.0, 0.0, 0.0, 0.0, 0.0, 0.0, 0.0, 0.0, 0.0, 0.0, 0.0, 0.0, 0.0, 0.0, 0.0, 0.0, 0.0, 0.0, 0.0, 0.0, 0.0, 0.0, 0.0, 0.0, 0.0, 0.0, 0.0, 0.0, 0.0, 0.0, 0.0, 0.0, 0.0, 0.0, 0.0, 0.0, 0.0, 0.0, 0.0, 0.0, 0.0, 0.0, 0.0, 0.0, 0.0, 0.0, 0.0, 0.0, 0.0, 0.0, 0.0, 0.0, 0.0, 0.0, 0.0, 0.0, 0.0, 0.0, 0.0, 0.0, 0.0, 0.0, 0.0, 0.0, 0.0, 0.0, 0.0, 0.0, 0.0, 0.0, 0.0, 0.0, 0.0, 0.0, 0.0, 0.0, 0.0, 0.0, 0.0, 0.0, 0.0, 0.0, 0.0, 0.0, 0.0, 0.0, 0.0, 0.0, 0.0, 0.0, 0.0, 0.0, 0.0, 0.0, 0.0, 0.0, 0.0, 0.0, 0.0, 0.0, 0.0, 0.0, 0.0, 0.0, 0.0, 0.0, 0.0, 0.0, 0.0, 0.0, 0.0, 0.0, 0.0, 0.0, 0.0, 0.0, 0.0, 0.0, 0.0, 0.0, 0.0, 0.0, 0.0, 0.0, 0.0, 0.0, 0.0, 0.0, 0.0, 0.0, 0.0, 0.0, 0.0, 0.0, 0.0, 0.0, 0.0, 0.0, 0.0, 0.0, 0.0, 0.0, 0.0, 0.0, 0.0, 0.0, 0.0, 0.0, 0.0, 0.0, 0.0, 0.0, 0.0, 0.0, 0.0, 0.0, 0.0, 0.0, 0.0, 0.0, 0.0, 0.0, 0.0, 0.0, 0.0, 0.0, 0.0, 0.0, 0.0, 0.0, 0.0, 0.0, 0.0, 0.0, 0.0, 0.0, 0.0, 0.0, 0.0, 0.0, 0.0, 0.0, 0.0, 0.0, 0.0, 0.0, 0.0, 0.0, 0.0, 0.0, 0.0, 0.0, 0.0, 0.0, 0.0, 0.0, 0.0, 0.0, 0.0, 0.0, 0.0, 0.0, 0.0, 0.0, 0.0, 0.0, 0.0, 0.0, 0.0, 0.0, 0.0, 0.0, 0.0, 0.0, 0.0, 0.0, 0.0, 0.0, 0.0, 0.0, 0.0, 0.0, 0.0, 0.0, 0.0, 0.0, 0.0, 0.0, 0.0, 0.0, 0.0, 0.0, 0.0, 0.0, 0.0, 0.0, 0.0, 0.0, 0.0, 0.0, 0.0, 0.0, 0.0, 0.0, 0.0, 0.0, 0.0, 0.0, 0.0, 0.0, 0.0, 0.0, 0.0, 0.0, 0.0, 0.0, 0.0, 0.0, 0.0, 0.0, 0.0, 0.0, 0.0, 0.0, 0.0, 0.0, 0.0, 0.0, 0.0, 0.0, 0.0, 0.0, 0.0, 0.0, 0.0, 0.0, 0.0, 0.0, 0.0, 0.0, 0.0, 0.0, 0.0, 0.0, 0.0, 0.0, 0.0, 0.0, 0.0, 0.0, 0.0, 0.0, 0.0, 0.0, 0.0, 0.0, 0.0, 0.0, 0.0, 0.0, 0.0, 0.0, 0.0, 0.0, 0.0, 0.0, 0.0, 0.0, 0.0, 0.0, 0.0, 0.0, 0.0, 0.0, 0.0, 0.0, 0.0, 0.0, 0.0, 0.0, 0.0, 0.0, 0.0, 0.0, 0.0, 0.0, 0.0, 0.0, 0.0, 0.0, 0.0, 0.0, 0.0, 0.0, 0.0, 0.0, 0.0, 0.0, 0.0, 0.0, 0.0, 0.0, 0.0, 0.0, 0.0, 0.0, 0.0, 0.0, 0.0, 0.0, 0.0, 0.0, 0.0, 0.0, 0.0, 0.0, 0.0, 0.0, 0.0, 0.0, 0.0, 0.0, 0.0, 0.0, 0.0, 0.0, 0.0, 0.0, 0.0, 0.0, 0.0, 0.0, 0.0, 0.0, 0.0, 0.0, 0.0, 0.0, 0.0, 0.0, 0.0, 0.0, 0.0, 0.0, 0.0, 0.0, 0.0, 0.0, 0.0, 0.0, 0.0, 0.0, 0.0, 0.0, 0.0, 0.0, 0.0, 0.0, 0.0, 0.0, 0.0, 0.0, 0.0, 0.0, 0.0, 0.0, 0.0, 0.0, 0.0, 0.0, 0.0, 0.0, 0.0, 0.0, 0.0, 0.0, 0.0, 0.0, 0.0, 0.0, 0.0, 0.0, 0.0, 0.0, 0.0, 0.0, 0.0, 0.0, 0.0, 0.0, 0.0, 0.0, 0.0, 0.0, 0.0, 0.0, 0.0, 0.0, 0.0, 0.0, 0.0, 0.0, 0.0, 0.0, 0.0, 0.0, 0.0, 0.0, 0.0, 0.0, 0.0, 0.0, 0.0, 0.0, 0.0, 0.0, 0.0, 0.0, 0.0, 0.0, 0.0, 0.0, 0.0, 0.0, 0.0, 0.0, 0.0, 0.0, 0.0, 0.0, 0.0, 0.0, 0.0, 0.0, 0.0, 0.0, 0.0, 0.0, 0.0, 0.0, 0.0, 0.0, 0.0, 0.0, 0.0, 0.0, 0.0, 0.0, 0.0, 0.0, 0.0, 0.0, 0.0, 0.0, 0.0, 0.0, 0.0, 0.0, 0.0, 0.0, 0.0, 0.0, 0.0, 0.0, 0.0, 0.0, 0.0, 0.0, 0.0, 0.0, 0.0, 0.0, 0.0, 0.0, 0.0, 0.0, 0.0, 0.0, 0.0, 0.0, 0.0, 0.0, 0.0, 0.0, 0.0, 0.0, 0.0, 0.0, 0.0, 0.0, 0.0, 0.0, 0.0, 0.0, 0.0, 0.0, 0.0, 0.0, 0.0, 0.0, 0.0, 0.0, 0.0, 0.0, 0.0, 0.0, 0.0, 0.0, 0.0, 0.0, 0.0, 0.0, 0.0, 0.0, 0.0, 0.0, 0.0, 0.0, 0.0, 0.0, 0.0, 0.0, 0.0, 0.0, 0.0, 0.0, 0.0, 0.0, 0.0, 0.0, 0.0, 0.0, 0.0, 0.0, 0.0, 0.0, 0.0, 0.0, 0.0, 0.0, 0.0, 0.0, 0.0, 0.0, 0.0, 0.0, 0.0, 0.0, 0.0, 0.0, 0.0, 0.0, 0.0, 0.0, 0.0, 0.0, 0.0, 0.0, 0.0, 0.0, 0.0, 0.0, 0.0, 0.0, 0.0, 0.0, 0.0, 0.0, 0.0, 0.0, 0.0, 0.0, 0.0, 0.0, 0.0, 0.0, 0.0, 0.0, 0.0, 0.0, 0.0, 0.0, 0.0, 0.0, 0.0, 0.0, 0.0, 0.0, 0.0, 0.0, 0.0, 0.0, 0.0, 0.0, 0.0, 0.0, 0.0, 0.0, 0.0, 0.0, 0.0, 0.0, 0.0, 0.0, 0.0, 0.0, 0.0, 0.0, 0.0, 0.0, 0.0, 0.0, 0.0, 0.0, 0.0, 0.0, 0.0, 0.0, 0.0, 0.0, 0.0, 0.0, 0.0, 0.0, 0.0, 0.0, 0.0, 0.0, 0.0, 0.0, 0.0, 0.0, 0.0, 0.0, 0.0, 0.0, 0.0, 0.0, 0.0, 0.0, 0.0, 0.0, 0.0, 0.0, 0.0, 0.0, 0.0, 0.0, 0.0, 0.0, 0.0, 0.0, 0.0, 0.0, 0.0, 0.0, 0.0, 0.0, 0.0, 0.0, 0.0, 0.0, 0.0, 0.0, 0.0, 0.0, 0.0, 0.0, 0.0, 0.0, 0.0, 0.0, 0.0, 0.0, 0.0, 0.0, 0.0, 0.0, 0.0, 0.0, 0.0, 0.0, 0.0, 0.0, 0.0, 0.0, 0.0, 0.0, 0.0, 0.0, 0.0, 0.0, 0.0, 0.0, 0.0, 0.0, 0.0, 0.0, 0.0, 0.0, 0.0, 0.0, 0.0, 0.0, 0.0, 0.0, 0.0, 0.0, 0.0, 0.0, 0.0, 0.0, 0.0, 0.0, 0.0, 0.0, 0.0, 0.0, 0.0, 0.0, 0.0, 0.0, 0.0, 0.0, 0.0, 0.0, 0.0, 0.0, 0.0, 0.0, 0.0, 0.0, 0.0, 0.0, 0.0, 0.0, 0.0, 0.0, 0.0, 0.0, 0.0, 0.0, 0.0, 0.0, 0.0, 0.0, 0.0, 0.0, 0.0, 0.0, 0.0, 0.0, 0.0, 0.0, 0.0, 0.0, 0.0, 0.0, 0.0, 0.0, 0.0, 0.0, 0.0, 0.0, 0.0, 0.0, 0.0, 0.0, 0.0, 0.0, 0.0, 0.0, 0.0, 0.0, 0.0, 0.0, 0.0, 0.0, 0.0, 0.0, 0.0, 0.0, 0.0, 0.0, 0.0, 0.0, 0.0, 0.0, 0.0, 0.0, 0.0, 0.0, 0.0, 0.0, 0.0, 0.0, 0.0, 0.0, 0.0, 0.0, 0.0, 0.0, 0.0, 0.0, 0.0, 0.0, 0.0, 0.0, 0.0, 0.0, 0.0, 0.0, 0.0, 0.0, 0.0, 0.0, 0.0, 0.0, 0.0, 0.0, 0.0, 0.0, 0.0, 0.0, 0.0, 0.0, 0.0, 0.0, 0.0, 0.0, 0.0, 0.0, 0.0, 0.0, 0.0, 0.0, 0.0, 0.0, 0.0, 0.0, 0.0, 0.0, 0.0, 0.0, 0.0, 0.0, 0.0, 0.0, 0.0, 0.0, 0.0, 0.0, 0.0, 0.0, 0.0, 0.0, 0.0, 0.0, 0.0, 0.0, 0.0, 0.0, 0.0, 0.0, 0.0, 0.0, 0.0, 0.0, 0.0, 0.0, 0.0, 0.0, 0.0, 0.0, 0.0, 0.0, 0.0, 0.0, 0.0, 0.0, 0.0, 0.0, 0.0, 0.0, 0.0, 0.0, 0.0, 0.0, 0.0, 0.0, 0.0, 0.0, 0.0, 0.0, 0.0, 0.0, 0.0, 0.0, 0.0, 0.0, 0.0, 0.0, 0.0, 0.0, 0.0, 0.0, 0.0, 0.0, 0.0, 0.0, 0.0, 0.0, 0.0, 0.0, 0.0, 0.0, 0.0, 0.0, 0.0, 0.0, 0.0, 0.0, 0.0, 0.0, 0.0, 0.0, 0.0, 0.0, 0.0, 0.0, 0.0, 0.0, 0.0, 0.0, 0.0, 0.0, 0.0, 0.0, 0.0, 0.0, 0.0, 0.0, 0.0, 0.0, 0.0, 0.0, 0.0, 0.0, 0.0, 0.0, 0.0, 0.0, 0.0, 0.0, 0.0, 0.0, 0.0, 0.0, 0.0, 0.0, 0.0, 0.0, 0.0, 0.0, 0.0, 0.0, 0.0, 0.0, 0.0, 0.0, 0.0, 0.0, 0.0, 0.0, 0.0, 0.0, 0.0, 0.0, 0.0, 0.0, 0.0, 0.0, 0.0, 0.0, 0.0, 0.0, 0.0, 0.0, 0.0, 0.0, 0.0, 0.0, 0.0, 0.0, 0.0, 0.0, 0.0, 0.0, 0.0, 0.0, 0.0, 0.0, 0.0, 0.0, 0.0, 0.0, 0.0, 0.0, 0.0, 0.0, 0.0, 0.0, 0.0, 0.0, 0.0, 0.0, 0.0, 0.0, 0.0, 0.0, 0.0, 0.0, 0.0, 0.0, 0.0, 0.0, 0.0, 0.0, 0.0, 0.0, 0.0, 0.0, 0.0, 0.0, 0.0, 0.0, 0.0, 0.0, 0.0, 0.0, 0.0, 0.0, 0.0, 0.0, 0.0, 0.0, 0.0, 0.0, 0.0, 0.0, 0.0, 0.0, 0.0, 0.0, 0.0, 0.0, 0.0, 0.0, 0.0, 0.0, 0.0, 0.0, 0.0, 0.0])
me_circle_003.materials.append(mat_primary)
me_circle_003.materials.append(mat_secondary)
me_circle_003.update()

# ---- curves / text
cu_beziercircle_001 = bpy.data.curves.new('BezierCircle.001', 'CURVE')
cu_beziercircle_001.dimensions = '3D'
_sp = cu_beziercircle_001.splines.new('BEZIER'); _sp.bezier_points.add(3)
_sp.bezier_points.foreach_set('co', [-1.999, 1.757e-08, 0.0, -1.757e-08, 1.999, 0.0, 1.999, 1.757e-08, 0.0, -1.757e-08, -1.999, 0.0])
_sp.bezier_points.foreach_set('handle_left', [-1.999, -1.104, 0.0, -1.104, 1.999, 0.0, 1.999, 1.104, 0.0, 1.104, -1.999, 0.0])
_sp.bezier_points.foreach_set('handle_right', [-1.999, 1.104, 0.0, 1.104, 1.999, 0.0, 1.999, -1.104, 0.0, -1.104, -1.999, 0.0])
for _p, _l, _r in zip(_sp.bezier_points, ['AUTO', 'AUTO', 'AUTO', 'AUTO'], ['AUTO', 'AUTO', 'AUTO', 'AUTO']): _p.handle_left_type = _l; _p.handle_right_type = _r
_sp.order_u = 0
_sp.order_v = 0
_sp.use_cyclic_u = True
cu_beziercircle_001.use_path = True
cu_beziercircle_001.fill_mode = 'FULL'
cu_beziercircle = bpy.data.curves.new('BezierCircle', 'CURVE')
cu_beziercircle.dimensions = '3D'
_sp = cu_beziercircle.splines.new('BEZIER'); _sp.bezier_points.add(3)
_sp.bezier_points.foreach_set('co', [-1.999, 1.757e-08, 0.0, -1.757e-08, 1.999, 0.0, 1.999, 1.757e-08, 0.0, -1.757e-08, -1.999, 0.0])
_sp.bezier_points.foreach_set('handle_left', [-1.999, -1.104, 0.0, -1.104, 1.999, 0.0, 1.999, 1.104, 0.0, 1.104, -1.999, 0.0])
_sp.bezier_points.foreach_set('handle_right', [-1.999, 1.104, 0.0, 1.104, 1.999, 0.0, 1.999, -1.104, 0.0, -1.104, -1.999, 0.0])
for _p, _l, _r in zip(_sp.bezier_points, ['AUTO', 'AUTO', 'AUTO', 'AUTO'], ['AUTO', 'AUTO', 'AUTO', 'AUTO']): _p.handle_left_type = _l; _p.handle_right_type = _r
_sp.order_u = 0
_sp.order_v = 0
_sp.use_cyclic_u = True
cu_beziercircle.use_path = True
cu_beziercircle.fill_mode = 'FULL'

# ---- objects
ob_workpole = bpy.data.objects.new('WorkPole', me_cube)
ob_cushioncurve = bpy.data.objects.new('CushionCurve', cu_beziercircle_001)
ob_geonodescushion = bpy.data.objects.new('GeoNodesCushion', me_circle_002)
ob_oldcushion = bpy.data.objects.new('_OldCushion', me_circle_001)
ob_oldcushioncurve = bpy.data.objects.new('_OldCushionCurve', cu_beziercircle)
ob_pole = bpy.data.objects.new('Pole', me_cube_001)
ob_cushion = bpy.data.objects.new('Cushion', me_circle_003)
_N = ng_geometry_nodes.nodes; _L = ng_geometry_nodes.links
n0 = _N.new('GeometryNodeObjectInfo'); n0.name = 'Object Info'; n0.location = (-334, -103)
n0.transform_space = 'RELATIVE'
n0.inputs[0].default_value = ob_cushioncurve
n0.inputs[1].default_value = True
n1 = _N.new('FunctionNodeRotateEuler'); n1.name = 'Rotate Euler'; n1.location = (140, -122)
n1.space = 'LOCAL'
n1.inputs[1].default_value = (0.0, 1.571, 1.571)
n2 = _N.new('GeometryNodeCurveToPoints'); n2.name = 'Curve to Points'; n2.location = (-88, -96)
n3 = _N.new('NodeGroupOutput'); n3.name = 'Group Output'; n3.location = (1023, 129)
n4 = _N.new('NodeGroupInput'); n4.name = 'Group Input'; n4.location = (-422, 88)
n5 = _N.new('GeometryNodeRealizeInstances'); n5.name = 'Realize Instances'; n5.location = (517, 131)
n6 = _N.new('GeometryNodeInstanceOnPoints'); n6.name = 'Instance on Points'; n6.location = (320, 129)
n7 = _N.new('GeometryNodeTransform'); n7.name = 'Transform'; n7.location = (769, 126)
n8 = _N.new('ShaderNodeVectorMath'); n8.name = 'Vector Math'; n8.location = (560, -20)
n8.inputs[1].default_value = (1.0, 1.0, 1.0)
n9 = _N.new('ShaderNodeVectorMath'); n9.name = 'Vector Math.001'; n9.location = (367, -189)
n9.operation = 'MULTIPLY'
n9.inputs[1].default_value = (47.8, 265.9, 32.7)
n10 = _N.new('ShaderNodeCombineXYZ'); n10.name = 'Combine XYZ'; n10.location = (768, -174)
_L.new(n0.outputs[4], n2.inputs[0])
_L.new(n2.outputs[0], n6.inputs[0])
_L.new(n2.outputs[3], n1.inputs[0])
_L.new(n1.outputs[0], n6.inputs[5])
_L.new(n4.outputs[0], n6.inputs[2])
_L.new(n6.outputs[0], n5.inputs[0])
_L.new(n5.outputs[0], n7.inputs[0])
_L.new(n7.outputs[0], n3.inputs[0])
_L.new(n4.outputs[1], n9.inputs[0])
_L.new(n9.outputs[0], n8.inputs[0])
_L.new(n8.outputs[0], n7.inputs[2])
n3.is_active_output = True

# ---- transforms, parenting, visibility, modifiers, constraints
ob_workpole.location = (0.0, 0.0, 0.0)
ob_workpole.lock_rotations_4d = False
ob_workpole.empty_display_type = 'ARROWS'
ob_workpole.lineart.crease_threshold = 0.0
ob_cushioncurve.location = (1.987e-08, -1.987e-08, 1.716)
ob_geonodescushion.location = (5.743, 9.546e-08, 1.717)
_vg = ob_geonodescushion.vertex_groups.new(name='Front')
_vg = ob_geonodescushion.vertex_groups.new(name='Back')
_m = ob_geonodescushion.modifiers.new('GeometryNodes', 'NODES')
_m.node_group = ng_geometry_nodes
_gi = [s.identifier for s in ng_geometry_nodes.interface.items_tree if s.item_type == 'SOCKET' and s.in_out == 'INPUT']
_m[_gi[1] + '_use_attribute'] = True; _m[_gi[1] + '_attribute_name'] = 'Front'
_m[_gi[2] + '_use_attribute'] = True; _m[_gi[2] + '_attribute_name'] = 'Back'
ob_oldcushion.location = (5.743, 9.546e-08, 1.717)
_m = ob_oldcushion.modifiers.new('Array', 'ARRAY')
_m.fit_type = 'FIT_CURVE'
_m.curve = ob_oldcushioncurve
_m.use_constant_offset = True
_m.constant_offset_displace = (0.9465, 0.0, 0.0)
_m.use_relative_offset = False
_m.relative_offset_displace = (0.0, 0.0, -0.1)
_m.use_merge_vertices = True
_m.use_merge_vertices_cap = True
_m.merge_threshold = 0.86
_m.offset_object = ob_oldcushioncurve
_m = ob_oldcushion.modifiers.new('Curve', 'CURVE')
_m.object = ob_oldcushioncurve
ob_oldcushioncurve.location = (1.987e-08, -1.987e-08, 1.716)
ob_pole.location = (0.0, 0.0, 0.0)
ob_pole.lock_rotations_4d = False
ob_pole.empty_display_type = 'ARROWS'
ob_pole.lineart.crease_threshold = 0.0
ob_cushion.location = (0.0, 0.0, 0.0)

# ---- collection membership
col_workspace.objects.link(ob_workpole)
col_workspace.objects.link(ob_cushioncurve)
col_workspace.objects.link(ob_geonodescushion)
col_old.objects.link(ob_oldcushion)
col_old.objects.link(ob_oldcushioncurve)
col_final.objects.link(ob_pole)
col_final.objects.link(ob_cushion)

# ---- scene / render settings (as saved in the file)
scene.frame_start = 1; scene.frame_end = 250; scene.frame_set(1)
scene.render.engine = 'BLENDER_EEVEE_NEXT'
scene.cycles.sampling_pattern = 'TABULATED_SOBOL'
scene.cycles.use_light_tree = False
scene.view_settings.view_transform = 'Filmic'
bpy.context.view_layer.update()

# ---- added for rendering (the .blend has no active camera and no usable light): camera, sun
cam_auto = bpy.data.cameras.new('AutoCamera')
cam_auto.lens = 50.0
cam_auto.sensor_width = 36.0
cam_auto.clip_end = 1000.0
ob_auto_camera = bpy.data.objects.new('AutoCamera', cam_auto)
scene.collection.objects.link(ob_auto_camera)
ob_auto_camera.location = (14.1272, -13.6447, 13.0316)
ob_auto_camera.rotation_euler = (1.09748, -7.21219e-08, 0.694738)
scene.camera = ob_auto_camera
light_auto_sun = bpy.data.lights.new('AutoSun', 'SUN')
light_auto_sun.energy = 3.0
light_auto_sun.angle = 0.0523599
ob_auto_sun = bpy.data.objects.new('AutoSun', light_auto_sun)
scene.collection.objects.link(ob_auto_sun)
ob_auto_sun.rotation_euler = (0.872665, 0.174533, 0.523599)
bpy.context.view_layer.update()
